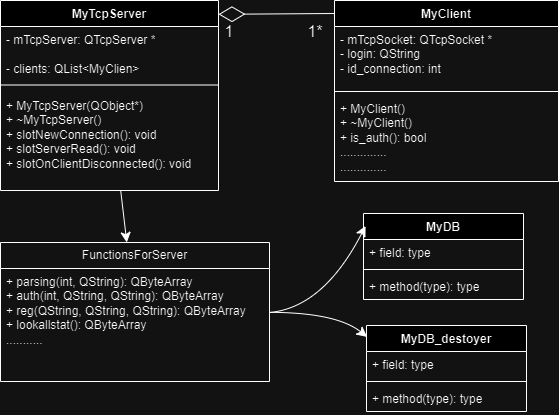

The diagram above was exported from draw.io. Its source (the exported page's mxGraphModel, read from the mxfile embedded in the PNG):
<mxGraphModel dx="1861" dy="668" grid="0" gridSize="10" guides="1" tooltips="1" connect="1" arrows="1" fold="1" page="0" pageScale="1" pageWidth="827" pageHeight="1169" math="0" shadow="0">
  <root>
    <mxCell id="0" />
    <mxCell id="1" parent="0" />
    <mxCell id="JlKD5dwRDFake__8hZ8J-33" style="edgeStyle=none;curved=1;rounded=0;orthogonalLoop=1;jettySize=auto;html=1;fontSize=12;startSize=8;endSize=8;" edge="1" parent="1" source="JlKD5dwRDFake__8hZ8J-5" target="JlKD5dwRDFake__8hZ8J-17">
      <mxGeometry relative="1" as="geometry" />
    </mxCell>
    <mxCell id="JlKD5dwRDFake__8hZ8J-5" value="MyTcpServer" style="swimlane;fontStyle=1;align=center;verticalAlign=top;childLayout=stackLayout;horizontal=1;startSize=26;horizontalStack=0;resizeParent=1;resizeParentMax=0;resizeLast=0;collapsible=1;marginBottom=0;whiteSpace=wrap;html=1;" vertex="1" parent="1">
      <mxGeometry x="-23" y="8" width="218" height="190" as="geometry" />
    </mxCell>
    <mxCell id="JlKD5dwRDFake__8hZ8J-6" value="- mTcpServer: QTcpServer *&lt;div&gt;&lt;br&gt;&lt;/div&gt;&lt;div&gt;- clients: QList&amp;lt;MyClien&amp;gt;&lt;br&gt;&lt;div&gt;&lt;br&gt;&lt;/div&gt;&lt;/div&gt;" style="text;strokeColor=none;fillColor=none;align=left;verticalAlign=top;spacingLeft=4;spacingRight=4;overflow=hidden;rotatable=0;points=[[0,0.5],[1,0.5]];portConstraint=eastwest;whiteSpace=wrap;html=1;" vertex="1" parent="JlKD5dwRDFake__8hZ8J-5">
      <mxGeometry y="26" width="218" height="51" as="geometry" />
    </mxCell>
    <mxCell id="JlKD5dwRDFake__8hZ8J-7" value="" style="line;strokeWidth=1;fillColor=none;align=left;verticalAlign=middle;spacingTop=-1;spacingLeft=3;spacingRight=3;rotatable=0;labelPosition=right;points=[];portConstraint=eastwest;strokeColor=inherit;" vertex="1" parent="JlKD5dwRDFake__8hZ8J-5">
      <mxGeometry y="77" width="218" height="15" as="geometry" />
    </mxCell>
    <mxCell id="JlKD5dwRDFake__8hZ8J-8" value="+ MyTcpServer(QObject*)&amp;nbsp;&lt;div&gt;+ ~MyTcpServer()&amp;nbsp;&lt;/div&gt;&lt;div&gt;+ slotNewConnection(): void&amp;nbsp;&lt;/div&gt;&lt;div&gt;+ slotServerRead(): void&amp;nbsp;&lt;/div&gt;&lt;div&gt;+ slotOnClientDisconnected(): void&lt;/div&gt;" style="text;strokeColor=none;fillColor=none;align=left;verticalAlign=top;spacingLeft=4;spacingRight=4;overflow=hidden;rotatable=0;points=[[0,0.5],[1,0.5]];portConstraint=eastwest;whiteSpace=wrap;html=1;" vertex="1" parent="JlKD5dwRDFake__8hZ8J-5">
      <mxGeometry y="92" width="218" height="98" as="geometry" />
    </mxCell>
    <mxCell id="JlKD5dwRDFake__8hZ8J-13" value="MyClient" style="swimlane;fontStyle=1;align=center;verticalAlign=top;childLayout=stackLayout;horizontal=1;startSize=26;horizontalStack=0;resizeParent=1;resizeParentMax=0;resizeLast=0;collapsible=1;marginBottom=0;whiteSpace=wrap;html=1;" vertex="1" parent="1">
      <mxGeometry x="311" y="8" width="224" height="181" as="geometry" />
    </mxCell>
    <mxCell id="JlKD5dwRDFake__8hZ8J-14" value="- mTcpSocket: QTcpSocket *&lt;div&gt;- login: QString&lt;br&gt;&lt;/div&gt;&lt;div&gt;- id_connection: int&lt;br&gt;&lt;/div&gt;" style="text;strokeColor=none;fillColor=none;align=left;verticalAlign=top;spacingLeft=4;spacingRight=4;overflow=hidden;rotatable=0;points=[[0,0.5],[1,0.5]];portConstraint=eastwest;whiteSpace=wrap;html=1;" vertex="1" parent="JlKD5dwRDFake__8hZ8J-13">
      <mxGeometry y="26" width="224" height="61" as="geometry" />
    </mxCell>
    <mxCell id="JlKD5dwRDFake__8hZ8J-15" value="" style="line;strokeWidth=1;fillColor=none;align=left;verticalAlign=middle;spacingTop=-1;spacingLeft=3;spacingRight=3;rotatable=0;labelPosition=right;points=[];portConstraint=eastwest;strokeColor=inherit;" vertex="1" parent="JlKD5dwRDFake__8hZ8J-13">
      <mxGeometry y="87" width="224" height="8" as="geometry" />
    </mxCell>
    <mxCell id="JlKD5dwRDFake__8hZ8J-16" value="+ MyClient()&amp;nbsp;&lt;div&gt;+ ~MyClient()&amp;nbsp;&lt;/div&gt;&lt;div&gt;+ is_auth(): bool&lt;/div&gt;&lt;div&gt;..............&lt;/div&gt;&lt;div&gt;..............&lt;/div&gt;" style="text;strokeColor=none;fillColor=none;align=left;verticalAlign=top;spacingLeft=4;spacingRight=4;overflow=hidden;rotatable=0;points=[[0,0.5],[1,0.5]];portConstraint=eastwest;whiteSpace=wrap;html=1;" vertex="1" parent="JlKD5dwRDFake__8hZ8J-13">
      <mxGeometry y="95" width="224" height="86" as="geometry" />
    </mxCell>
    <mxCell id="JlKD5dwRDFake__8hZ8J-17" value="FunctionsForServer" style="swimlane;fontStyle=0;childLayout=stackLayout;horizontal=1;startSize=26;fillColor=none;horizontalStack=0;resizeParent=1;resizeParentMax=0;resizeLast=0;collapsible=1;marginBottom=0;whiteSpace=wrap;html=1;" vertex="1" parent="1">
      <mxGeometry x="-23" y="250" width="269" height="139" as="geometry" />
    </mxCell>
    <mxCell id="JlKD5dwRDFake__8hZ8J-18" value="+ parsing(int, QString): QByteArray&amp;nbsp;&lt;div&gt;+ auth(int, QString, QString): QByteArray&amp;nbsp;&lt;/div&gt;&lt;div&gt;+ reg(QString, QString, QString): QByteArray&amp;nbsp;&lt;/div&gt;&lt;div&gt;+ lookallstat(): QByteArray&lt;/div&gt;&lt;div&gt;...........&lt;/div&gt;" style="text;strokeColor=none;fillColor=none;align=left;verticalAlign=top;spacingLeft=4;spacingRight=4;overflow=hidden;rotatable=0;points=[[0,0.5],[1,0.5]];portConstraint=eastwest;whiteSpace=wrap;html=1;" vertex="1" parent="JlKD5dwRDFake__8hZ8J-17">
      <mxGeometry y="26" width="269" height="113" as="geometry" />
    </mxCell>
    <mxCell id="JlKD5dwRDFake__8hZ8J-21" value="MyDB" style="swimlane;fontStyle=1;align=center;verticalAlign=top;childLayout=stackLayout;horizontal=1;startSize=26;horizontalStack=0;resizeParent=1;resizeParentMax=0;resizeLast=0;collapsible=1;marginBottom=0;whiteSpace=wrap;html=1;" vertex="1" parent="1">
      <mxGeometry x="340" y="221" width="160" height="86" as="geometry" />
    </mxCell>
    <mxCell id="JlKD5dwRDFake__8hZ8J-22" value="+ field: type" style="text;strokeColor=none;fillColor=none;align=left;verticalAlign=top;spacingLeft=4;spacingRight=4;overflow=hidden;rotatable=0;points=[[0,0.5],[1,0.5]];portConstraint=eastwest;whiteSpace=wrap;html=1;" vertex="1" parent="JlKD5dwRDFake__8hZ8J-21">
      <mxGeometry y="26" width="160" height="26" as="geometry" />
    </mxCell>
    <mxCell id="JlKD5dwRDFake__8hZ8J-23" value="" style="line;strokeWidth=1;fillColor=none;align=left;verticalAlign=middle;spacingTop=-1;spacingLeft=3;spacingRight=3;rotatable=0;labelPosition=right;points=[];portConstraint=eastwest;strokeColor=inherit;" vertex="1" parent="JlKD5dwRDFake__8hZ8J-21">
      <mxGeometry y="52" width="160" height="8" as="geometry" />
    </mxCell>
    <mxCell id="JlKD5dwRDFake__8hZ8J-24" value="+ method(type): type" style="text;strokeColor=none;fillColor=none;align=left;verticalAlign=top;spacingLeft=4;spacingRight=4;overflow=hidden;rotatable=0;points=[[0,0.5],[1,0.5]];portConstraint=eastwest;whiteSpace=wrap;html=1;" vertex="1" parent="JlKD5dwRDFake__8hZ8J-21">
      <mxGeometry y="60" width="160" height="26" as="geometry" />
    </mxCell>
    <mxCell id="JlKD5dwRDFake__8hZ8J-25" value="MyDB_destoyer" style="swimlane;fontStyle=1;align=center;verticalAlign=top;childLayout=stackLayout;horizontal=1;startSize=26;horizontalStack=0;resizeParent=1;resizeParentMax=0;resizeLast=0;collapsible=1;marginBottom=0;whiteSpace=wrap;html=1;" vertex="1" parent="1">
      <mxGeometry x="343" y="333" width="160" height="86" as="geometry" />
    </mxCell>
    <mxCell id="JlKD5dwRDFake__8hZ8J-26" value="+ field: type" style="text;strokeColor=none;fillColor=none;align=left;verticalAlign=top;spacingLeft=4;spacingRight=4;overflow=hidden;rotatable=0;points=[[0,0.5],[1,0.5]];portConstraint=eastwest;whiteSpace=wrap;html=1;" vertex="1" parent="JlKD5dwRDFake__8hZ8J-25">
      <mxGeometry y="26" width="160" height="26" as="geometry" />
    </mxCell>
    <mxCell id="JlKD5dwRDFake__8hZ8J-27" value="" style="line;strokeWidth=1;fillColor=none;align=left;verticalAlign=middle;spacingTop=-1;spacingLeft=3;spacingRight=3;rotatable=0;labelPosition=right;points=[];portConstraint=eastwest;strokeColor=inherit;" vertex="1" parent="JlKD5dwRDFake__8hZ8J-25">
      <mxGeometry y="52" width="160" height="8" as="geometry" />
    </mxCell>
    <mxCell id="JlKD5dwRDFake__8hZ8J-28" value="+ method(type): type" style="text;strokeColor=none;fillColor=none;align=left;verticalAlign=top;spacingLeft=4;spacingRight=4;overflow=hidden;rotatable=0;points=[[0,0.5],[1,0.5]];portConstraint=eastwest;whiteSpace=wrap;html=1;" vertex="1" parent="JlKD5dwRDFake__8hZ8J-25">
      <mxGeometry y="60" width="160" height="26" as="geometry" />
    </mxCell>
    <mxCell id="JlKD5dwRDFake__8hZ8J-30" value="" style="endArrow=diamondThin;endFill=0;endSize=24;html=1;rounded=0;fontSize=12;curved=1;entryX=1.009;entryY=0.201;entryDx=0;entryDy=0;entryPerimeter=0;exitX=0.009;exitY=0.155;exitDx=0;exitDy=0;exitPerimeter=0;" edge="1" parent="1">
      <mxGeometry width="160" relative="1" as="geometry">
        <mxPoint x="310.9960000000001" y="21.004999999999928" as="sourcePoint" />
        <mxPoint x="194.94199999999987" y="21.800999999999977" as="targetPoint" />
      </mxGeometry>
    </mxCell>
    <mxCell id="JlKD5dwRDFake__8hZ8J-31" value="1" style="text;strokeColor=none;align=center;fillColor=none;html=1;verticalAlign=middle;whiteSpace=wrap;rounded=0;fontSize=16;" vertex="1" parent="1">
      <mxGeometry x="175.99529411764706" y="24.000992359834573" width="60" height="30" as="geometry" />
    </mxCell>
    <mxCell id="JlKD5dwRDFake__8hZ8J-32" value="1*" style="text;strokeColor=none;align=center;fillColor=none;html=1;verticalAlign=middle;whiteSpace=wrap;rounded=0;fontSize=16;" vertex="1" parent="1">
      <mxGeometry x="262.0011764705883" y="23.996286477481647" width="60" height="30" as="geometry" />
    </mxCell>
    <mxCell id="JlKD5dwRDFake__8hZ8J-34" style="edgeStyle=none;curved=1;rounded=0;orthogonalLoop=1;jettySize=auto;html=1;entryX=0.013;entryY=0.145;entryDx=0;entryDy=0;entryPerimeter=0;fontSize=12;startSize=8;endSize=8;" edge="1" parent="1" source="JlKD5dwRDFake__8hZ8J-18" target="JlKD5dwRDFake__8hZ8J-21">
      <mxGeometry relative="1" as="geometry">
        <Array as="points">
          <mxPoint x="300" y="315" />
        </Array>
      </mxGeometry>
    </mxCell>
    <mxCell id="JlKD5dwRDFake__8hZ8J-35" style="edgeStyle=none;curved=1;rounded=0;orthogonalLoop=1;jettySize=auto;html=1;entryX=0.004;entryY=0.133;entryDx=0;entryDy=0;entryPerimeter=0;fontSize=12;startSize=8;endSize=8;" edge="1" parent="1" source="JlKD5dwRDFake__8hZ8J-17" target="JlKD5dwRDFake__8hZ8J-25">
      <mxGeometry relative="1" as="geometry">
        <Array as="points">
          <mxPoint x="313" y="320" />
        </Array>
      </mxGeometry>
    </mxCell>
  </root>
</mxGraphModel>